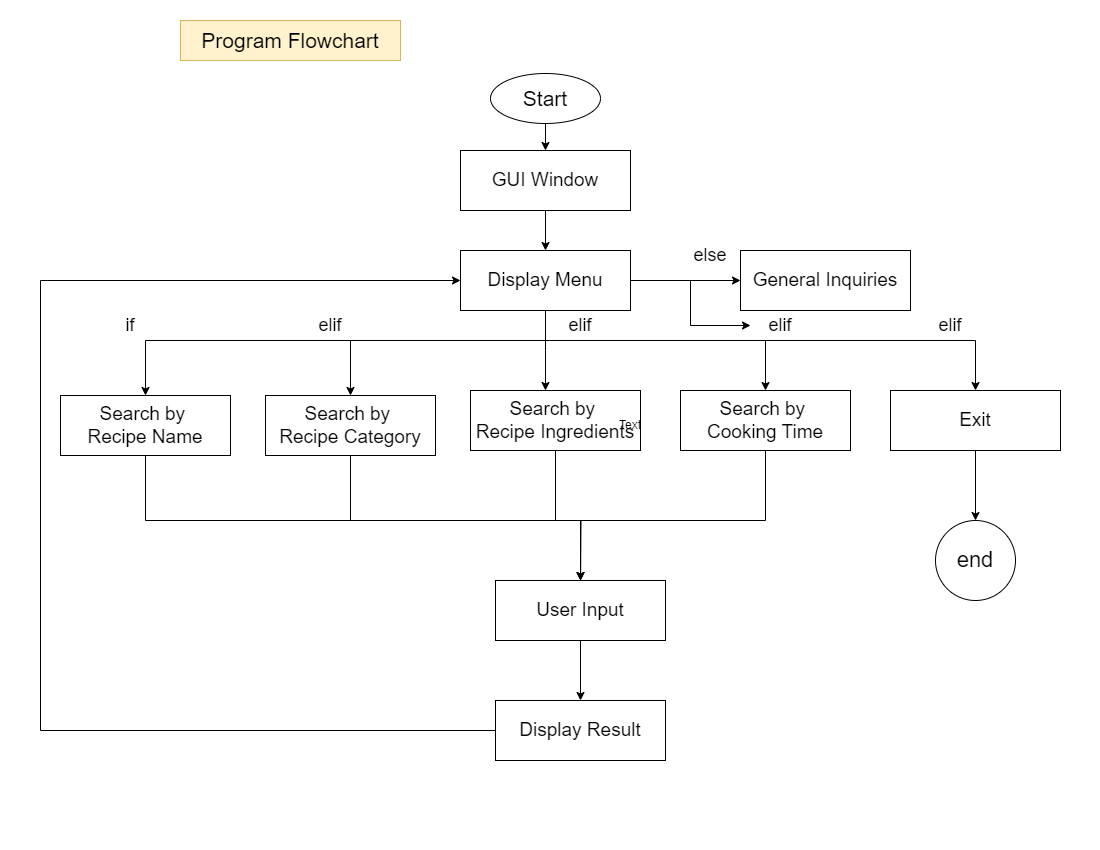

The diagram above was exported from draw.io. Its source (the exported page's mxGraphModel, read from the mxfile embedded in the PNG):
<mxGraphModel dx="1750" dy="858" grid="1" gridSize="10" guides="1" tooltips="1" connect="1" arrows="1" fold="1" page="1" pageScale="1" pageWidth="1100" pageHeight="850" math="0" shadow="0">
  <root>
    <mxCell id="0" />
    <mxCell id="1" parent="0" />
    <mxCell id="eQjENGb_nXbThcX-byR_-1" value="&lt;font style=&quot;font-size: 21px;&quot;&gt;Program Flowchart&lt;/font&gt;" style="text;html=1;strokeColor=#d6b656;fillColor=#fff2cc;align=center;verticalAlign=middle;whiteSpace=wrap;rounded=0;" vertex="1" parent="1">
      <mxGeometry x="180" y="20" width="220" height="40" as="geometry" />
    </mxCell>
    <mxCell id="eQjENGb_nXbThcX-byR_-4" value="" style="edgeStyle=orthogonalEdgeStyle;rounded=0;orthogonalLoop=1;jettySize=auto;html=1;" edge="1" parent="1" source="eQjENGb_nXbThcX-byR_-2" target="eQjENGb_nXbThcX-byR_-3">
      <mxGeometry relative="1" as="geometry" />
    </mxCell>
    <mxCell id="eQjENGb_nXbThcX-byR_-2" value="&lt;font style=&quot;font-size: 19px;&quot;&gt;GUI Window&lt;/font&gt;" style="rounded=0;whiteSpace=wrap;html=1;" vertex="1" parent="1">
      <mxGeometry x="460" y="150" width="170" height="60" as="geometry" />
    </mxCell>
    <mxCell id="eQjENGb_nXbThcX-byR_-6" value="" style="edgeStyle=orthogonalEdgeStyle;rounded=0;orthogonalLoop=1;jettySize=auto;html=1;" edge="1" parent="1" source="eQjENGb_nXbThcX-byR_-3">
      <mxGeometry relative="1" as="geometry">
        <mxPoint x="545" y="390" as="targetPoint" />
      </mxGeometry>
    </mxCell>
    <mxCell id="eQjENGb_nXbThcX-byR_-7" value="" style="edgeStyle=orthogonalEdgeStyle;rounded=0;orthogonalLoop=1;jettySize=auto;html=1;" edge="1" parent="1" source="eQjENGb_nXbThcX-byR_-3" target="eQjENGb_nXbThcX-byR_-10">
      <mxGeometry relative="1" as="geometry">
        <mxPoint x="545" y="360" as="targetPoint" />
        <Array as="points">
          <mxPoint x="545" y="340" />
          <mxPoint x="350" y="340" />
        </Array>
      </mxGeometry>
    </mxCell>
    <mxCell id="eQjENGb_nXbThcX-byR_-15" style="edgeStyle=orthogonalEdgeStyle;rounded=0;orthogonalLoop=1;jettySize=auto;html=1;entryX=0.5;entryY=0;entryDx=0;entryDy=0;" edge="1" parent="1" source="eQjENGb_nXbThcX-byR_-3" target="eQjENGb_nXbThcX-byR_-12">
      <mxGeometry relative="1" as="geometry">
        <Array as="points">
          <mxPoint x="545" y="340" />
          <mxPoint x="765" y="340" />
        </Array>
      </mxGeometry>
    </mxCell>
    <mxCell id="eQjENGb_nXbThcX-byR_-16" style="edgeStyle=orthogonalEdgeStyle;rounded=0;orthogonalLoop=1;jettySize=auto;html=1;" edge="1" parent="1" source="eQjENGb_nXbThcX-byR_-23" target="eQjENGb_nXbThcX-byR_-13">
      <mxGeometry relative="1" as="geometry">
        <Array as="points">
          <mxPoint x="545" y="340" />
          <mxPoint x="975" y="340" />
        </Array>
      </mxGeometry>
    </mxCell>
    <mxCell id="eQjENGb_nXbThcX-byR_-17" style="edgeStyle=orthogonalEdgeStyle;rounded=0;orthogonalLoop=1;jettySize=auto;html=1;entryX=0.5;entryY=0;entryDx=0;entryDy=0;" edge="1" parent="1" source="eQjENGb_nXbThcX-byR_-3" target="eQjENGb_nXbThcX-byR_-8">
      <mxGeometry relative="1" as="geometry">
        <Array as="points">
          <mxPoint x="545" y="340" />
          <mxPoint x="145" y="340" />
        </Array>
      </mxGeometry>
    </mxCell>
    <mxCell id="eQjENGb_nXbThcX-byR_-18" style="edgeStyle=orthogonalEdgeStyle;rounded=0;orthogonalLoop=1;jettySize=auto;html=1;entryX=0;entryY=0.5;entryDx=0;entryDy=0;" edge="1" parent="1" source="eQjENGb_nXbThcX-byR_-3" target="eQjENGb_nXbThcX-byR_-14">
      <mxGeometry relative="1" as="geometry" />
    </mxCell>
    <mxCell id="eQjENGb_nXbThcX-byR_-3" value="&lt;span style=&quot;font-size: 19px;&quot;&gt;Display Menu&lt;/span&gt;" style="rounded=0;whiteSpace=wrap;html=1;" vertex="1" parent="1">
      <mxGeometry x="460" y="250" width="170" height="60" as="geometry" />
    </mxCell>
    <mxCell id="eQjENGb_nXbThcX-byR_-27" style="edgeStyle=orthogonalEdgeStyle;rounded=0;orthogonalLoop=1;jettySize=auto;html=1;entryX=0.5;entryY=0;entryDx=0;entryDy=0;" edge="1" parent="1" source="eQjENGb_nXbThcX-byR_-8" target="eQjENGb_nXbThcX-byR_-29">
      <mxGeometry relative="1" as="geometry">
        <mxPoint x="590" y="590" as="targetPoint" />
        <Array as="points">
          <mxPoint x="145" y="520" />
          <mxPoint x="580" y="520" />
        </Array>
      </mxGeometry>
    </mxCell>
    <mxCell id="eQjENGb_nXbThcX-byR_-8" value="&lt;span style=&quot;font-size: 19px;&quot;&gt;Search by&amp;nbsp;&lt;br&gt;Recipe Name&lt;br&gt;&lt;/span&gt;" style="rounded=0;whiteSpace=wrap;html=1;" vertex="1" parent="1">
      <mxGeometry x="60" y="395" width="170" height="60" as="geometry" />
    </mxCell>
    <mxCell id="eQjENGb_nXbThcX-byR_-33" style="edgeStyle=orthogonalEdgeStyle;rounded=0;orthogonalLoop=1;jettySize=auto;html=1;entryX=0.5;entryY=0;entryDx=0;entryDy=0;" edge="1" parent="1" source="eQjENGb_nXbThcX-byR_-10" target="eQjENGb_nXbThcX-byR_-29">
      <mxGeometry relative="1" as="geometry">
        <Array as="points">
          <mxPoint x="350" y="520" />
          <mxPoint x="580" y="520" />
        </Array>
      </mxGeometry>
    </mxCell>
    <mxCell id="eQjENGb_nXbThcX-byR_-10" value="&lt;span style=&quot;font-size: 19px;&quot;&gt;Search by&amp;nbsp;&lt;br&gt;Recipe Category&lt;br&gt;&lt;/span&gt;" style="rounded=0;whiteSpace=wrap;html=1;" vertex="1" parent="1">
      <mxGeometry x="265" y="395" width="170" height="60" as="geometry" />
    </mxCell>
    <mxCell id="eQjENGb_nXbThcX-byR_-34" style="edgeStyle=orthogonalEdgeStyle;rounded=0;orthogonalLoop=1;jettySize=auto;html=1;" edge="1" parent="1" source="eQjENGb_nXbThcX-byR_-11">
      <mxGeometry relative="1" as="geometry">
        <mxPoint x="580" y="590" as="targetPoint" />
      </mxGeometry>
    </mxCell>
    <mxCell id="eQjENGb_nXbThcX-byR_-11" value="&lt;span style=&quot;font-size: 19px;&quot;&gt;Search by&amp;nbsp;&lt;br&gt;Recipe Ingredients&lt;br&gt;&lt;/span&gt;" style="rounded=0;whiteSpace=wrap;html=1;" vertex="1" parent="1">
      <mxGeometry x="470" y="390" width="170" height="60" as="geometry" />
    </mxCell>
    <mxCell id="eQjENGb_nXbThcX-byR_-35" style="edgeStyle=orthogonalEdgeStyle;rounded=0;orthogonalLoop=1;jettySize=auto;html=1;entryX=0.5;entryY=0;entryDx=0;entryDy=0;" edge="1" parent="1" source="eQjENGb_nXbThcX-byR_-12" target="eQjENGb_nXbThcX-byR_-29">
      <mxGeometry relative="1" as="geometry">
        <Array as="points">
          <mxPoint x="765" y="520" />
          <mxPoint x="580" y="520" />
        </Array>
      </mxGeometry>
    </mxCell>
    <mxCell id="eQjENGb_nXbThcX-byR_-12" value="&lt;span style=&quot;font-size: 19px;&quot;&gt;Search by&amp;nbsp;&lt;br&gt;Cooking Time&lt;br&gt;&lt;/span&gt;" style="rounded=0;whiteSpace=wrap;html=1;" vertex="1" parent="1">
      <mxGeometry x="680" y="390" width="170" height="60" as="geometry" />
    </mxCell>
    <mxCell id="eQjENGb_nXbThcX-byR_-37" value="" style="edgeStyle=orthogonalEdgeStyle;rounded=0;orthogonalLoop=1;jettySize=auto;html=1;" edge="1" parent="1" source="eQjENGb_nXbThcX-byR_-13" target="eQjENGb_nXbThcX-byR_-36">
      <mxGeometry relative="1" as="geometry" />
    </mxCell>
    <mxCell id="eQjENGb_nXbThcX-byR_-13" value="&lt;span style=&quot;font-size: 19px;&quot;&gt;Exit&lt;br&gt;&lt;/span&gt;" style="rounded=0;whiteSpace=wrap;html=1;" vertex="1" parent="1">
      <mxGeometry x="890" y="390" width="170" height="60" as="geometry" />
    </mxCell>
    <mxCell id="eQjENGb_nXbThcX-byR_-14" value="&lt;span style=&quot;font-size: 19px;&quot;&gt;General Inquiries&lt;br&gt;&lt;/span&gt;" style="rounded=0;whiteSpace=wrap;html=1;" vertex="1" parent="1">
      <mxGeometry x="740" y="250" width="170" height="60" as="geometry" />
    </mxCell>
    <mxCell id="eQjENGb_nXbThcX-byR_-19" value="Text" style="text;html=1;strokeColor=none;fillColor=none;align=center;verticalAlign=middle;whiteSpace=wrap;rounded=0;" vertex="1" parent="1">
      <mxGeometry x="600" y="410" width="60" height="30" as="geometry" />
    </mxCell>
    <mxCell id="eQjENGb_nXbThcX-byR_-20" value="&lt;font style=&quot;font-size: 18px;&quot;&gt;if&lt;/font&gt;" style="text;html=1;strokeColor=none;fillColor=none;align=center;verticalAlign=middle;whiteSpace=wrap;rounded=0;" vertex="1" parent="1">
      <mxGeometry x="100" y="310" width="60" height="30" as="geometry" />
    </mxCell>
    <mxCell id="eQjENGb_nXbThcX-byR_-21" value="&lt;font style=&quot;font-size: 18px;&quot;&gt;elif&lt;/font&gt;" style="text;html=1;strokeColor=none;fillColor=none;align=center;verticalAlign=middle;whiteSpace=wrap;rounded=0;" vertex="1" parent="1">
      <mxGeometry x="300" y="310" width="60" height="30" as="geometry" />
    </mxCell>
    <mxCell id="eQjENGb_nXbThcX-byR_-22" value="&lt;font style=&quot;font-size: 18px;&quot;&gt;elif&lt;/font&gt;" style="text;html=1;strokeColor=none;fillColor=none;align=center;verticalAlign=middle;whiteSpace=wrap;rounded=0;" vertex="1" parent="1">
      <mxGeometry x="550" y="310" width="60" height="30" as="geometry" />
    </mxCell>
    <mxCell id="eQjENGb_nXbThcX-byR_-24" value="" style="edgeStyle=orthogonalEdgeStyle;rounded=0;orthogonalLoop=1;jettySize=auto;html=1;" edge="1" parent="1" source="eQjENGb_nXbThcX-byR_-3" target="eQjENGb_nXbThcX-byR_-23">
      <mxGeometry relative="1" as="geometry">
        <mxPoint x="545" y="310" as="sourcePoint" />
        <mxPoint x="975" y="390" as="targetPoint" />
        <Array as="points" />
      </mxGeometry>
    </mxCell>
    <mxCell id="eQjENGb_nXbThcX-byR_-23" value="&lt;font style=&quot;font-size: 18px;&quot;&gt;elif&lt;/font&gt;" style="text;html=1;strokeColor=none;fillColor=none;align=center;verticalAlign=middle;whiteSpace=wrap;rounded=0;" vertex="1" parent="1">
      <mxGeometry x="750" y="310" width="60" height="30" as="geometry" />
    </mxCell>
    <mxCell id="eQjENGb_nXbThcX-byR_-25" value="&lt;font style=&quot;font-size: 18px;&quot;&gt;elif&lt;/font&gt;" style="text;html=1;strokeColor=none;fillColor=none;align=center;verticalAlign=middle;whiteSpace=wrap;rounded=0;" vertex="1" parent="1">
      <mxGeometry x="920" y="310" width="60" height="30" as="geometry" />
    </mxCell>
    <mxCell id="eQjENGb_nXbThcX-byR_-26" value="&lt;font style=&quot;font-size: 18px;&quot;&gt;else&lt;/font&gt;" style="text;html=1;strokeColor=none;fillColor=none;align=center;verticalAlign=middle;whiteSpace=wrap;rounded=0;" vertex="1" parent="1">
      <mxGeometry x="680" y="240" width="60" height="30" as="geometry" />
    </mxCell>
    <mxCell id="eQjENGb_nXbThcX-byR_-31" value="" style="edgeStyle=orthogonalEdgeStyle;rounded=0;orthogonalLoop=1;jettySize=auto;html=1;" edge="1" parent="1" source="eQjENGb_nXbThcX-byR_-29" target="eQjENGb_nXbThcX-byR_-30">
      <mxGeometry relative="1" as="geometry" />
    </mxCell>
    <mxCell id="eQjENGb_nXbThcX-byR_-29" value="&lt;span style=&quot;font-size: 19px;&quot;&gt;User Input&lt;/span&gt;" style="rounded=0;whiteSpace=wrap;html=1;" vertex="1" parent="1">
      <mxGeometry x="495" y="580" width="170" height="60" as="geometry" />
    </mxCell>
    <mxCell id="eQjENGb_nXbThcX-byR_-32" style="edgeStyle=orthogonalEdgeStyle;rounded=0;orthogonalLoop=1;jettySize=auto;html=1;entryX=0;entryY=0.5;entryDx=0;entryDy=0;" edge="1" parent="1" source="eQjENGb_nXbThcX-byR_-30" target="eQjENGb_nXbThcX-byR_-3">
      <mxGeometry relative="1" as="geometry">
        <Array as="points">
          <mxPoint x="40" y="730" />
          <mxPoint x="40" y="280" />
        </Array>
      </mxGeometry>
    </mxCell>
    <mxCell id="eQjENGb_nXbThcX-byR_-30" value="&lt;span style=&quot;font-size: 19px;&quot;&gt;Display Result&lt;/span&gt;" style="rounded=0;whiteSpace=wrap;html=1;" vertex="1" parent="1">
      <mxGeometry x="495" y="700" width="170" height="60" as="geometry" />
    </mxCell>
    <mxCell id="eQjENGb_nXbThcX-byR_-36" value="&lt;font style=&quot;font-size: 22px;&quot;&gt;end&lt;/font&gt;" style="ellipse;whiteSpace=wrap;html=1;rounded=0;" vertex="1" parent="1">
      <mxGeometry x="935" y="520" width="80" height="80" as="geometry" />
    </mxCell>
    <mxCell id="eQjENGb_nXbThcX-byR_-39" value="" style="edgeStyle=orthogonalEdgeStyle;rounded=0;orthogonalLoop=1;jettySize=auto;html=1;" edge="1" parent="1" source="eQjENGb_nXbThcX-byR_-38" target="eQjENGb_nXbThcX-byR_-2">
      <mxGeometry relative="1" as="geometry" />
    </mxCell>
    <mxCell id="eQjENGb_nXbThcX-byR_-38" value="&lt;font style=&quot;font-size: 21px;&quot;&gt;Start&lt;/font&gt;" style="ellipse;whiteSpace=wrap;html=1;" vertex="1" parent="1">
      <mxGeometry x="490" y="73" width="110" height="50" as="geometry" />
    </mxCell>
  </root>
</mxGraphModel>